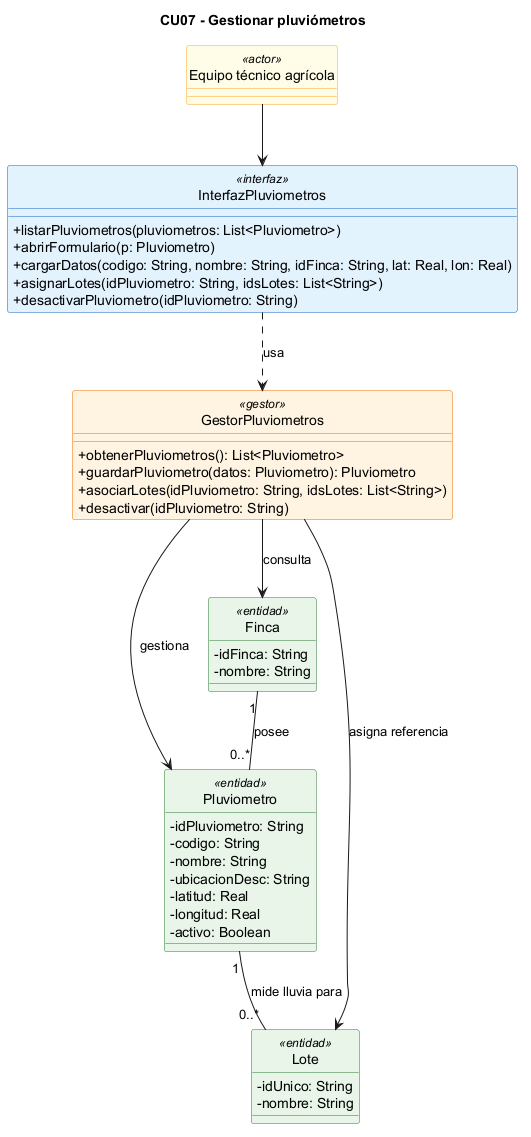

The diagram above was rendered by PlantUML. Its source (embedded in the PNG):
@startuml
title CU07 - Gestionar pluviómetros
skinparam classAttributeIconSize 0
skinparam shadowing false
hide circle
skinparam class {
  BackgroundColor<<interfaz>> #E3F2FD
  BorderColor<<interfaz>> #1565C0
  BackgroundColor<<gestor>> #FFF3E0
  BorderColor<<gestor>> #EF6C00
  BackgroundColor<<entidad>> #E8F5E9
  BorderColor<<entidad>> #2E7D32
  BackgroundColor<<actor>> #FFFDE7
  BorderColor<<actor>> #F9A825
}

class "Equipo técnico agrícola" as ET <<actor>>

class InterfazPluviometros <<interfaz>> {
  +listarPluviometros(pluviometros: List<Pluviometro>)
  +abrirFormulario(p: Pluviometro)
  +cargarDatos(codigo: String, nombre: String, idFinca: String, lat: Real, lon: Real)
  +asignarLotes(idPluviometro: String, idsLotes: List<String>)
  +desactivarPluviometro(idPluviometro: String)
}

class GestorPluviometros <<gestor>> {
  +obtenerPluviometros(): List<Pluviometro>
  +guardarPluviometro(datos: Pluviometro): Pluviometro
  +asociarLotes(idPluviometro: String, idsLotes: List<String>)
  +desactivar(idPluviometro: String)
}

class Pluviometro <<entidad>> {
  -idPluviometro: String
  -codigo: String
  -nombre: String
  -ubicacionDesc: String
  -latitud: Real
  -longitud: Real
  -activo: Boolean
}

class Finca <<entidad>> {
  -idFinca: String
  -nombre: String
}

class Lote <<entidad>> {
  -idUnico: String
  -nombre: String
}

ET --> InterfazPluviometros
InterfazPluviometros ..> GestorPluviometros : usa
GestorPluviometros --> Pluviometro : gestiona
GestorPluviometros --> Finca : consulta
GestorPluviometros --> Lote : asigna referencia
Finca "1" -- "0..*" Pluviometro : posee
Pluviometro "1" -- "0..*" Lote : mide lluvia para
@enduml